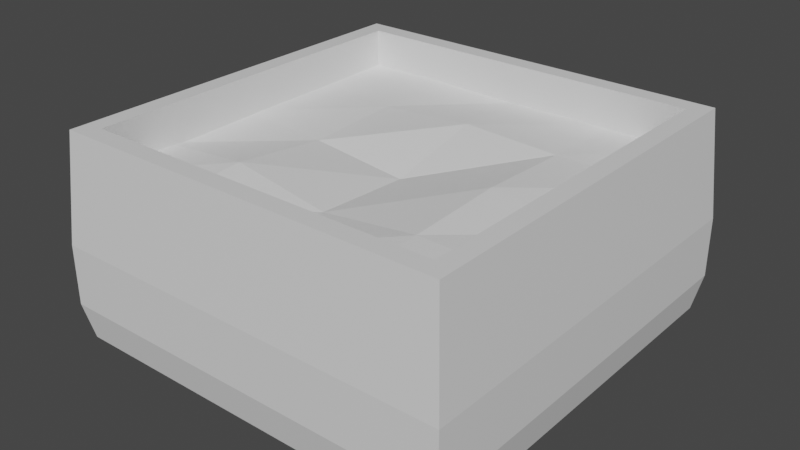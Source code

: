 # Source: FlowerPot.blend  (saved by Blender 2.90.8; exported with 4.5.12 LTS)
import bpy
from mathutils import Matrix  # noqa: F401  (used for matrix-valued properties, if any)

bpy.ops.wm.read_factory_settings(use_empty=True)
scene = bpy.context.scene
scene.name = 'Scene'

# ---- collections
col_collection = bpy.data.collections.new('Collection'); scene.collection.children.link(col_collection)

# ---- materials (node trees are filled in below, after node groups)
mat_material = bpy.data.materials.new('Material')
mat_material.alpha_threshold = 0.0
mat_material.use_transparent_shadow = False
mat_material.line_color = (0.0, 0.0, 0.0, 1.0)

# ---- material node trees
mat_material.use_nodes = True; mat_material.node_tree.nodes.clear()
_N = mat_material.node_tree.nodes; _L = mat_material.node_tree.links
n0 = _N.new('ShaderNodeOutputMaterial'); n0.name = 'Material Output'; n0.location = (300, 300)
n1 = _N.new('ShaderNodeBsdfPrincipled'); n1.name = 'Principled BSDF'; n1.location = (10, 300)
n1.distribution = 'GGX'
n1.subsurface_method = 'BURLEY'
n1.inputs[2].default_value = 0.4
n1.inputs[3].default_value = 1.45
n1.inputs[27].default_value = (0.0, 0.0, 0.0, 1.0)
n1.inputs[28].default_value = 1.0
_L.new(n1.outputs[0], n0.inputs[0])
n0.is_active_output = True

# ---- world
world_world = bpy.data.worlds.new('World'); scene.world = world_world
world_world.use_nodes = True; world_world.node_tree.nodes.clear()
_N = world_world.node_tree.nodes; _L = world_world.node_tree.links
n0 = _N.new('ShaderNodeOutputWorld'); n0.name = 'World Output'; n0.location = (300, 300)
n1 = _N.new('ShaderNodeBackground'); n1.name = 'Background'; n1.location = (10, 300)
n1.inputs[0].default_value = (0.05088, 0.05088, 0.05088, 1.0)
_L.new(n1.outputs[0], n0.inputs[0])
n0.is_active_output = True
world_world.color = (0.05088, 0.05088, 0.05088)
world_world.use_sun_shadow = False
world_world.sun_shadow_jitter_overblur = 0.0

# ---- meshes
me_cube = bpy.data.meshes.new('Cube')
me_cube.from_pydata([(0.9536, 0.9572, 1.0), (0.9613, 0.9649, -1.812e-05), (0.9536, -0.9578, 1.0), (0.9613, -0.9654, -1.812e-05), (-0.9614, 0.9572, 1.0), (-0.969, 0.9649, -1.812e-05), (-0.9614, -0.9578, 1.0), (-0.969, -0.9654, -1.812e-05), (0.8637, -0.8679, 1.0), (-0.8715, -0.8679, 1.0), (0.8637, 0.8673, 1.0), (-0.8715, 0.8673, 1.0), (0.9022, -0.9064, 0.757), (-0.91, -0.9064, 0.7558), (0.9022, 0.9058, 0.7564), (-0.91, 0.9058, 0.7573), (-0.003875, -0.9064, 0.7415), (0.9022, -0.0002789, 0.7353), (-0.91, -0.0002789, 0.7544), (-0.003875, 0.9058, 0.7498), (-0.4569, -0.9064, 0.7522), (0.9022, -0.4533, 0.7544), (-0.91, 0.4528, 0.7529), (0.4492, 0.9058, 0.7531), (0.4492, -0.9064, 0.7547), (0.9022, 0.4528, 0.7492), (-0.91, -0.4533, 0.7471), (-0.4569, 0.9058, 0.7631), (0.9961, 0.9997, 0.1733), (-1.004, -1.0, 0.1733), (0.9961, -1.0, 0.1733), (-1.004, 0.9997, 0.1733), (-1.004, -1.0, 0.4681), (0.9961, 0.9997, 0.4681), (0.9961, -1.0, 0.4681), (-1.004, 0.9997, 0.4681)], [], [(0, 4, 11, 10), (34, 2, 6, 32), (32, 6, 4, 35), (5, 1, 3, 7), (33, 0, 2, 34), (35, 4, 0, 33), (10, 11, 15, 27, 19, 23, 14), (6, 2, 8, 9), (4, 6, 9, 11), (2, 0, 10, 8), (8, 10, 14, 25, 17, 21, 12), (11, 9, 13, 26, 18, 22, 15), (9, 8, 12, 24, 16, 20, 13), (5, 31, 28, 1), (1, 28, 30, 3), (7, 29, 31, 5), (3, 30, 29, 7), (31, 35, 33, 28), (28, 33, 34, 30), (29, 32, 35, 31), (30, 34, 32, 29)])
_uv = me_cube.uv_layers.new(name='UVMap')
_uv.uv.foreach_set('vector', [0.625, 0.5, 0.625, 0.25, 0.625, 0.25, 0.625, 0.5, 0.5803, 0.75, 0.625, 0.75, 0.625, 1.0, 0.5803, 1.0, 0.5803, 0.0, 0.625, 0.0, 0.625, 0.25, 0.5803, 0.25, 0.125, 0.5, 0.375, 0.5, 0.375, 0.75, 0.125, 0.75, 0.5803, 0.5, 0.625, 0.5, 0.625, 0.75, 0.5803, 0.75, 0.5803, 0.25, 0.625, 0.25, 0.625, 0.5, 0.5803, 0.5, 0.625, 0.5, 0.625, 0.25, 0.625, 0.25, 0.625, 0.3125, 0.625, 0.375, 0.625, 0.4375, 0.625, 0.5, 0.625, 1.0, 0.625, 0.75, 0.625, 0.75, 0.625, 1.0, 0.625, 0.25, 0.625, 0.0, 0.625, 0.0, 0.625, 0.25, 0.625, 0.75, 0.625, 0.5, 0.625, 0.5, 0.625, 0.75, 0.625, 0.75, 0.625, 0.5, 0.625, 0.5, 0.625, 0.5625, 0.625, 0.625, 0.625, 0.6875, 0.625, 0.75, 0.625, 0.25, 0.625, 0.0, 0.625, 0.0, 0.625, 0.0625, 0.625, 0.125, 0.625, 0.1875, 0.625, 0.25, 0.625, 1.0, 0.625, 0.75, 0.625, 0.75, 0.625, 0.8125, 0.625, 0.875, 0.625, 0.9375, 0.625, 1.0, 0.375, 0.25, 0.4183, 0.25, 0.4183, 0.5, 0.375, 0.5, 0.375, 0.5, 0.4183, 0.5, 0.4183, 0.75, 0.375, 0.75, 0.375, 0.0, 0.4183, 0.0, 0.4183, 0.25, 0.375, 0.25, 0.375, 0.75, 0.4183, 0.75, 0.4183, 1.0, 0.375, 1.0, 0.4183, 0.25, 0.5803, 0.25, 0.5803, 0.5, 0.4183, 0.5, 0.4183, 0.5, 0.5803, 0.5, 0.5803, 0.75, 0.4183, 0.75, 0.4183, 0.0, 0.5803, 0.0, 0.5803, 0.25, 0.4183, 0.25, 0.4183, 0.75, 0.5803, 0.75, 0.5803, 1.0, 0.4183, 1.0])
me_cube.materials.append(mat_material)
me_cube.use_remesh_preserve_volume = False
me_cube.use_remesh_preserve_attributes = False
me_cube.use_mirror_vertex_groups = False
me_cube.update()
me_cube_001 = bpy.data.meshes.new('Cube.001')
me_cube_001.from_pydata([(0.9022, -0.9064, 0.757), (-0.91, -0.9064, 0.7558), (0.9022, 0.9058, 0.7564), (-0.91, 0.9058, 0.7573), (-0.003875, -0.9064, 0.7415), (0.9022, -0.0002789, 0.7353), (-0.91, -0.0002789, 0.7544), (-0.003875, 0.9058, 0.7498), (-0.003875, -0.0002789, 0.6826), (-0.4569, -0.9064, 0.7522), (0.9022, -0.4533, 0.7544), (-0.91, 0.4528, 0.7529), (0.4492, 0.9058, 0.7531), (0.4492, -0.9064, 0.7547), (0.9022, 0.4528, 0.7492), (-0.91, -0.4533, 0.7471), (-0.4569, 0.9058, 0.7631), (-0.003875, -0.4533, 0.7062), (-0.003875, 0.4528, 0.7839), (0.4492, -0.0002789, 0.7824), (-0.4569, -0.0002789, 0.732), (-0.4569, 0.4528, 0.7537), (0.4492, 0.4528, 0.7642), (0.4492, -0.4533, 0.7605), (-0.4569, -0.4533, 0.7851)], [], [(24, 15, 1, 9), (23, 17, 4, 13), (22, 18, 8, 19), (21, 11, 6, 20), (18, 21, 20, 8), (7, 16, 21, 18), (16, 3, 11, 21), (14, 22, 19, 5), (2, 12, 22, 14), (12, 7, 18, 22), (10, 23, 13, 0), (5, 19, 23, 10), (19, 8, 17, 23), (17, 24, 9, 4), (8, 20, 24, 17), (20, 6, 15, 24)])
_uv = me_cube_001.uv_layers.new(name='UVMap')
_uv.uv.foreach_set('vector', [0.8125, 0.6875, 0.875, 0.6875, 0.875, 0.75, 0.8125, 0.75, 0.6875, 0.6875, 0.75, 0.6875, 0.75, 0.75, 0.6875, 0.75, 0.6875, 0.5625, 0.75, 0.5625, 0.75, 0.625, 0.6875, 0.625, 0.8125, 0.5625, 0.875, 0.5625, 0.875, 0.625, 0.8125, 0.625, 0.75, 0.5625, 0.8125, 0.5625, 0.8125, 0.625, 0.75, 0.625, 0.75, 0.5, 0.8125, 0.5, 0.8125, 0.5625, 0.75, 0.5625, 0.8125, 0.5, 0.875, 0.5, 0.875, 0.5625, 0.8125, 0.5625, 0.625, 0.5625, 0.6875, 0.5625, 0.6875, 0.625, 0.625, 0.625, 0.625, 0.5, 0.6875, 0.5, 0.6875, 0.5625, 0.625, 0.5625, 0.6875, 0.5, 0.75, 0.5, 0.75, 0.5625, 0.6875, 0.5625, 0.625, 0.6875, 0.6875, 0.6875, 0.6875, 0.75, 0.625, 0.75, 0.625, 0.625, 0.6875, 0.625, 0.6875, 0.6875, 0.625, 0.6875, 0.6875, 0.625, 0.75, 0.625, 0.75, 0.6875, 0.6875, 0.6875, 0.75, 0.6875, 0.8125, 0.6875, 0.8125, 0.75, 0.75, 0.75, 0.75, 0.625, 0.8125, 0.625, 0.8125, 0.6875, 0.75, 0.6875, 0.8125, 0.625, 0.875, 0.625, 0.875, 0.6875, 0.8125, 0.6875])
me_cube_001.materials.append(mat_material)
me_cube_001.use_remesh_preserve_volume = False
me_cube_001.use_remesh_preserve_attributes = False
me_cube_001.use_mirror_vertex_groups = False
me_cube_001.update()

# ---- objects
ob_flowerpot = bpy.data.objects.new('FlowerPot', me_cube)
ob_dirt = bpy.data.objects.new('Dirt', me_cube_001)

# ---- transforms, parenting, visibility, modifiers, constraints
ob_flowerpot.location = (0.003875, 0.0002789, 1.812e-05)
ob_flowerpot.lock_rotations_4d = False
ob_flowerpot.empty_display_type = 'ARROWS'
ob_flowerpot.lineart.crease_threshold = 0.0
ob_dirt.location = (0.003875, 0.0002789, 1.812e-05)
ob_dirt.scale = (1.056, 1.056, 1.056)
ob_dirt.lock_rotations_4d = False
ob_dirt.empty_display_type = 'ARROWS'
ob_dirt.lineart.crease_threshold = 0.0

# ---- collection membership
col_collection.objects.link(ob_flowerpot)
col_collection.objects.link(ob_dirt)

# ---- scene / render settings (as saved in the file)
scene.frame_start = 1; scene.frame_end = 250; scene.frame_set(1)
scene.render.engine = 'BLENDER_EEVEE_NEXT'
scene.cycles.use_denoising = False
scene.cycles.samples = 128
scene.cycles.sampling_pattern = 'TABULATED_SOBOL'
scene.cycles.use_adaptive_sampling = False
scene.cycles.use_light_tree = False
scene.view_settings.view_transform = 'Filmic'
bpy.context.view_layer.update()

# ---- added for rendering (the .blend has no active camera and no usable light): camera, sun
cam_auto = bpy.data.cameras.new('AutoCamera')
cam_auto.lens = 50.0
cam_auto.sensor_width = 36.0
cam_auto.clip_end = 1000.0
ob_auto_camera = bpy.data.objects.new('AutoCamera', cam_auto)
scene.collection.objects.link(ob_auto_camera)
ob_auto_camera.location = (2.77567, -3.33081, 2.72054)
ob_auto_camera.rotation_euler = (1.09748, -7.21219e-08, 0.694738)
scene.camera = ob_auto_camera
light_auto_sun = bpy.data.lights.new('AutoSun', 'SUN')
light_auto_sun.energy = 3.0
light_auto_sun.angle = 0.0523599
ob_auto_sun = bpy.data.objects.new('AutoSun', light_auto_sun)
scene.collection.objects.link(ob_auto_sun)
ob_auto_sun.rotation_euler = (0.872665, 0.174533, 0.523599)
bpy.context.view_layer.update()

